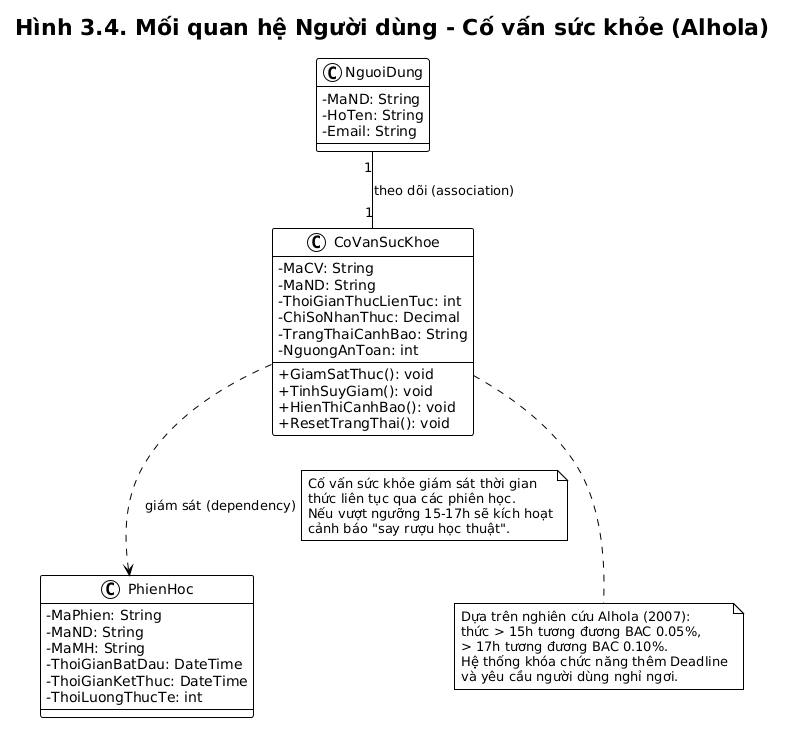

The diagram above was rendered by PlantUML. Its source (embedded in the PNG):
@startuml
!theme plain
skinparam classAttributeIconSize 0
title Hình 3.4. Mối quan hệ Người dùng - Cố vấn sức khỏe (Alhola)

class NguoiDung {
  - MaND: String
  - HoTen: String
  - Email: String
}

class CoVanSucKhoe {
  - MaCV: String
  - MaND: String
  - ThoiGianThucLienTuc: int
  - ChiSoNhanThuc: Decimal
  - TrangThaiCanhBao: String
  - NguongAnToan: int
  + GiamSatThuc(): void
  + TinhSuyGiam(): void
  + HienThiCanhBao(): void
  + ResetTrangThai(): void
}

class PhienHoc {
  - MaPhien: String
  - MaND: String
  - MaMH: String
  - ThoiGianBatDau: DateTime
  - ThoiGianKetThuc: DateTime
  - ThoiLuongThucTe: int
}

NguoiDung "1" -- "1" CoVanSucKhoe : theo dõi (association)
CoVanSucKhoe ..> PhienHoc : giám sát (dependency)

note right on link
  Cố vấn sức khỏe giám sát thời gian
  thức liên tục qua các phiên học.
  Nếu vượt ngưỡng 15-17h sẽ kích hoạt
  cảnh báo "say rượu học thuật".
end note

note bottom of CoVanSucKhoe
  Dựa trên nghiên cứu Alhola (2007):
  thức > 15h tương đương BAC 0.05%,
  > 17h tương đương BAC 0.10%.
  Hệ thống khóa chức năng thêm Deadline
  và yêu cầu người dùng nghỉ ngơi.
end note
@enduml